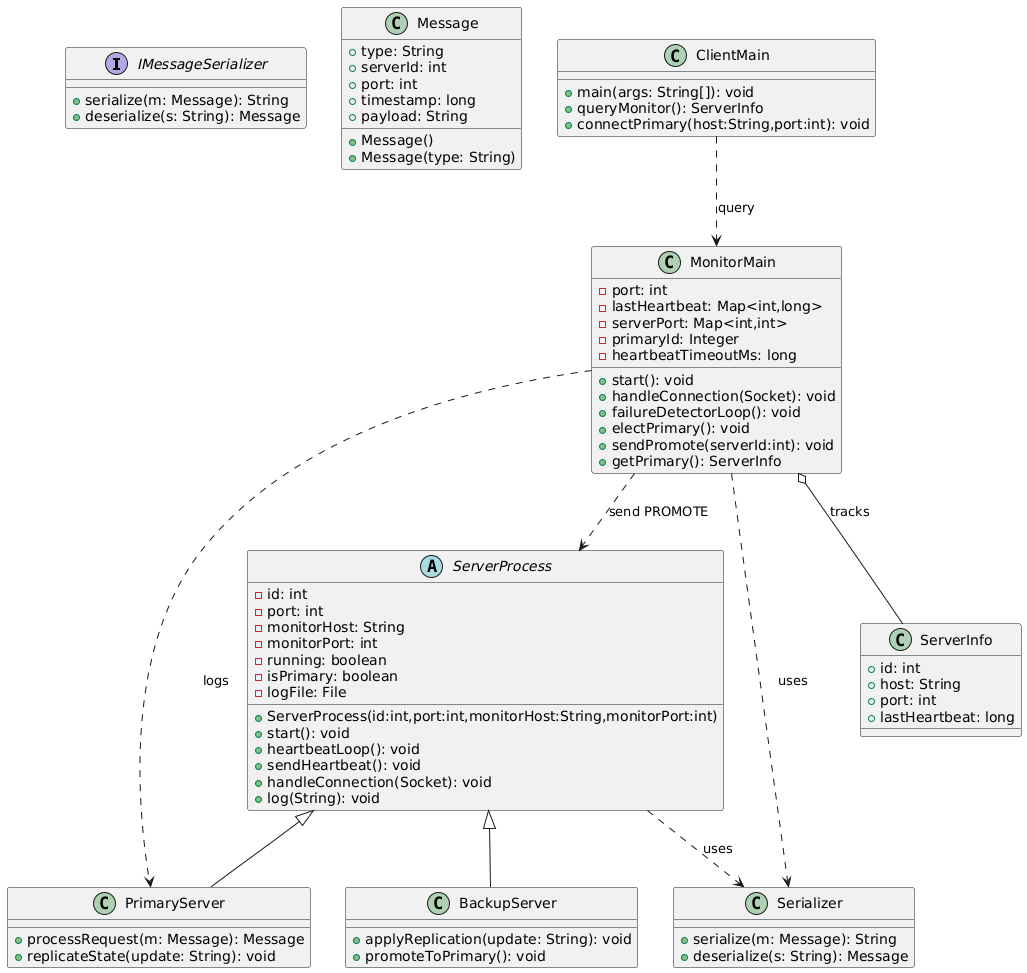

The diagram above was rendered by PlantUML. Its source (embedded in the PNG):
@startuml
interface IMessageSerializer {
  +serialize(m: Message): String
  +deserialize(s: String): Message
}
class Message {
  +type: String
  +serverId: int
  +port: int
  +timestamp: long
  +payload: String
  +Message()
  +Message(type: String)
}
abstract class ServerProcess {
  -id: int
  -port: int
  -monitorHost: String
  -monitorPort: int
  -running: boolean
  -isPrimary: boolean
  -logFile: File
  +ServerProcess(id:int,port:int,monitorHost:String,monitorPort:int)
  +start(): void
  +heartbeatLoop(): void
  +sendHeartbeat(): void
  +handleConnection(Socket): void
  +log(String): void
}
class PrimaryServer {
  +processRequest(m: Message): Message
  +replicateState(update: String): void
}
class BackupServer {
  +applyReplication(update: String): void
  +promoteToPrimary(): void
}
class MonitorMain {
  -port: int
  -lastHeartbeat: Map<int,long>
  -serverPort: Map<int,int>
  -primaryId: Integer
  -heartbeatTimeoutMs: long
  +start(): void
  +handleConnection(Socket): void
  +failureDetectorLoop(): void
  +electPrimary(): void
  +sendPromote(serverId:int): void
  +getPrimary(): ServerInfo
}
class ClientMain {
  +main(args: String[]): void
  +queryMonitor(): ServerInfo
  +connectPrimary(host:String,port:int): void
}
class Serializer {
  +serialize(m: Message): String
  +deserialize(s: String): Message
}
class ServerInfo {
  +id: int
  +host: String
  +port: int
  +lastHeartbeat: long
}
ServerProcess <|-- PrimaryServer
ServerProcess <|-- BackupServer
ServerProcess ..> Serializer : uses
ClientMain ..> MonitorMain : query
MonitorMain o-- ServerInfo : tracks
MonitorMain ..> Serializer : uses
MonitorMain ..> ServerProcess : send PROMOTE
MonitorMain ..> PrimaryServer : logs
@enduml